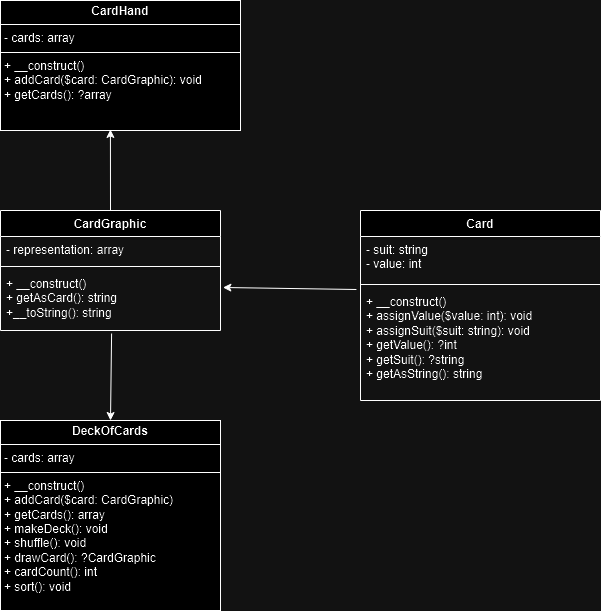

The diagram above was exported from draw.io. Its source (the exported page's mxGraphModel, read from the mxfile embedded in the PNG):
<mxGraphModel dx="792" dy="1103" grid="1" gridSize="10" guides="1" tooltips="1" connect="1" arrows="1" fold="1" page="1" pageScale="1" pageWidth="850" pageHeight="1100" math="0" shadow="0">
  <root>
    <mxCell id="0" />
    <mxCell id="1" parent="0" />
    <mxCell id="YDyXy0E02cvoxSIKfdF1-1" value="Card" style="swimlane;fontStyle=1;align=center;verticalAlign=top;childLayout=stackLayout;horizontal=1;startSize=26;horizontalStack=0;resizeParent=1;resizeParentMax=0;resizeLast=0;collapsible=1;marginBottom=0;whiteSpace=wrap;html=1;" vertex="1" parent="1">
      <mxGeometry x="520" y="440" width="240" height="190" as="geometry" />
    </mxCell>
    <mxCell id="YDyXy0E02cvoxSIKfdF1-2" value="- suit: string&lt;div&gt;- value: int&lt;/div&gt;" style="text;strokeColor=none;fillColor=none;align=left;verticalAlign=top;spacingLeft=4;spacingRight=4;overflow=hidden;rotatable=0;points=[[0,0.5],[1,0.5]];portConstraint=eastwest;whiteSpace=wrap;html=1;" vertex="1" parent="YDyXy0E02cvoxSIKfdF1-1">
      <mxGeometry y="26" width="240" height="44" as="geometry" />
    </mxCell>
    <mxCell id="YDyXy0E02cvoxSIKfdF1-3" value="" style="line;strokeWidth=1;fillColor=none;align=left;verticalAlign=middle;spacingTop=-1;spacingLeft=3;spacingRight=3;rotatable=0;labelPosition=right;points=[];portConstraint=eastwest;strokeColor=inherit;" vertex="1" parent="YDyXy0E02cvoxSIKfdF1-1">
      <mxGeometry y="70" width="240" height="8" as="geometry" />
    </mxCell>
    <mxCell id="YDyXy0E02cvoxSIKfdF1-4" value="+ __construct()&lt;div&gt;+ assignValue($value: int): void&lt;/div&gt;&lt;div&gt;+ assignSuit($suit: string): void&lt;/div&gt;&lt;div&gt;+ getValue(): ?int&lt;/div&gt;&lt;div&gt;+ getSuit(): ?string&lt;/div&gt;&lt;div&gt;+ getAsString(): string&lt;/div&gt;" style="text;strokeColor=none;fillColor=none;align=left;verticalAlign=top;spacingLeft=4;spacingRight=4;overflow=hidden;rotatable=0;points=[[0,0.5],[1,0.5]];portConstraint=eastwest;whiteSpace=wrap;html=1;" vertex="1" parent="YDyXy0E02cvoxSIKfdF1-1">
      <mxGeometry y="78" width="240" height="112" as="geometry" />
    </mxCell>
    <mxCell id="YDyXy0E02cvoxSIKfdF1-5" value="CardGraphic" style="swimlane;fontStyle=1;align=center;verticalAlign=top;childLayout=stackLayout;horizontal=1;startSize=26;horizontalStack=0;resizeParent=1;resizeParentMax=0;resizeLast=0;collapsible=1;marginBottom=0;whiteSpace=wrap;html=1;" vertex="1" parent="1">
      <mxGeometry x="160" y="440" width="220" height="120" as="geometry" />
    </mxCell>
    <mxCell id="YDyXy0E02cvoxSIKfdF1-6" value="- representation: array" style="text;strokeColor=none;fillColor=none;align=left;verticalAlign=top;spacingLeft=4;spacingRight=4;overflow=hidden;rotatable=0;points=[[0,0.5],[1,0.5]];portConstraint=eastwest;whiteSpace=wrap;html=1;" vertex="1" parent="YDyXy0E02cvoxSIKfdF1-5">
      <mxGeometry y="26" width="220" height="26" as="geometry" />
    </mxCell>
    <mxCell id="YDyXy0E02cvoxSIKfdF1-7" value="" style="line;strokeWidth=1;fillColor=none;align=left;verticalAlign=middle;spacingTop=-1;spacingLeft=3;spacingRight=3;rotatable=0;labelPosition=right;points=[];portConstraint=eastwest;strokeColor=inherit;" vertex="1" parent="YDyXy0E02cvoxSIKfdF1-5">
      <mxGeometry y="52" width="220" height="8" as="geometry" />
    </mxCell>
    <mxCell id="YDyXy0E02cvoxSIKfdF1-8" value="+ __construct()&lt;div&gt;+ getAsCard(): string&lt;/div&gt;&lt;div&gt;+__toString(): string&lt;/div&gt;" style="text;strokeColor=none;fillColor=none;align=left;verticalAlign=top;spacingLeft=4;spacingRight=4;overflow=hidden;rotatable=0;points=[[0,0.5],[1,0.5]];portConstraint=eastwest;whiteSpace=wrap;html=1;" vertex="1" parent="YDyXy0E02cvoxSIKfdF1-5">
      <mxGeometry y="60" width="220" height="60" as="geometry" />
    </mxCell>
    <mxCell id="YDyXy0E02cvoxSIKfdF1-10" value="&lt;p style=&quot;margin:0px;margin-top:4px;text-align:center;&quot;&gt;&lt;b&gt;CardHand&lt;/b&gt;&lt;/p&gt;&lt;hr size=&quot;1&quot; style=&quot;border-style:solid;&quot;&gt;&lt;p style=&quot;margin:0px;margin-left:4px;&quot;&gt;- cards: array&lt;/p&gt;&lt;hr size=&quot;1&quot; style=&quot;border-style:solid;&quot;&gt;&lt;p style=&quot;margin:0px;margin-left:4px;&quot;&gt;+ __construct()&lt;/p&gt;&lt;p style=&quot;margin:0px;margin-left:4px;&quot;&gt;+ addCard($card: CardGraphic): void&lt;/p&gt;&lt;p style=&quot;margin:0px;margin-left:4px;&quot;&gt;+ getCards(): ?array&lt;/p&gt;" style="verticalAlign=top;align=left;overflow=fill;html=1;whiteSpace=wrap;" vertex="1" parent="1">
      <mxGeometry x="160" y="230" width="240" height="130" as="geometry" />
    </mxCell>
    <mxCell id="YDyXy0E02cvoxSIKfdF1-15" value="" style="endArrow=classic;html=1;rounded=0;entryX=1.011;entryY=0.283;entryDx=0;entryDy=0;entryPerimeter=0;exitX=-0.017;exitY=0.009;exitDx=0;exitDy=0;exitPerimeter=0;" edge="1" parent="1" source="YDyXy0E02cvoxSIKfdF1-4" target="YDyXy0E02cvoxSIKfdF1-8">
      <mxGeometry width="50" height="50" relative="1" as="geometry">
        <mxPoint x="400" y="150" as="sourcePoint" />
        <mxPoint x="430" y="540" as="targetPoint" />
      </mxGeometry>
    </mxCell>
    <mxCell id="YDyXy0E02cvoxSIKfdF1-18" value="&lt;p style=&quot;margin:0px;margin-top:4px;text-align:center;&quot;&gt;&lt;b&gt;DeckOfCards&lt;/b&gt;&lt;/p&gt;&lt;hr size=&quot;1&quot; style=&quot;border-style:solid;&quot;&gt;&lt;p style=&quot;margin:0px;margin-left:4px;&quot;&gt;- cards: array&lt;/p&gt;&lt;hr size=&quot;1&quot; style=&quot;border-style:solid;&quot;&gt;&lt;p style=&quot;margin:0px;margin-left:4px;&quot;&gt;+ __construct()&lt;/p&gt;&lt;p style=&quot;margin:0px;margin-left:4px;&quot;&gt;+ addCard($card: CardGraphic)&lt;/p&gt;&lt;p style=&quot;margin:0px;margin-left:4px;&quot;&gt;+ getCards(): array&lt;/p&gt;&lt;p style=&quot;margin:0px;margin-left:4px;&quot;&gt;+ makeDeck(): void&lt;/p&gt;&lt;p style=&quot;margin:0px;margin-left:4px;&quot;&gt;+ shuffle(): void&lt;/p&gt;&lt;p style=&quot;margin:0px;margin-left:4px;&quot;&gt;+ drawCard(): ?CardGraphic&lt;/p&gt;&lt;p style=&quot;margin:0px;margin-left:4px;&quot;&gt;+ cardCount(): int&lt;/p&gt;&lt;p style=&quot;margin:0px;margin-left:4px;&quot;&gt;+ sort(): void&lt;/p&gt;" style="verticalAlign=top;align=left;overflow=fill;html=1;whiteSpace=wrap;" vertex="1" parent="1">
      <mxGeometry x="160" y="650" width="220" height="190" as="geometry" />
    </mxCell>
    <mxCell id="YDyXy0E02cvoxSIKfdF1-19" value="" style="endArrow=classic;html=1;rounded=0;exitX=0.505;exitY=1.05;exitDx=0;exitDy=0;exitPerimeter=0;entryX=0.5;entryY=0;entryDx=0;entryDy=0;" edge="1" parent="1" source="YDyXy0E02cvoxSIKfdF1-8" target="YDyXy0E02cvoxSIKfdF1-18">
      <mxGeometry width="50" height="50" relative="1" as="geometry">
        <mxPoint x="380" y="590" as="sourcePoint" />
        <mxPoint x="430" y="540" as="targetPoint" />
      </mxGeometry>
    </mxCell>
    <mxCell id="YDyXy0E02cvoxSIKfdF1-20" value="" style="endArrow=classic;html=1;rounded=0;exitX=0.5;exitY=0;exitDx=0;exitDy=0;entryX=0.458;entryY=0.992;entryDx=0;entryDy=0;entryPerimeter=0;" edge="1" parent="1" source="YDyXy0E02cvoxSIKfdF1-5" target="YDyXy0E02cvoxSIKfdF1-10">
      <mxGeometry width="50" height="50" relative="1" as="geometry">
        <mxPoint x="380" y="590" as="sourcePoint" />
        <mxPoint x="430" y="540" as="targetPoint" />
      </mxGeometry>
    </mxCell>
  </root>
</mxGraphModel>